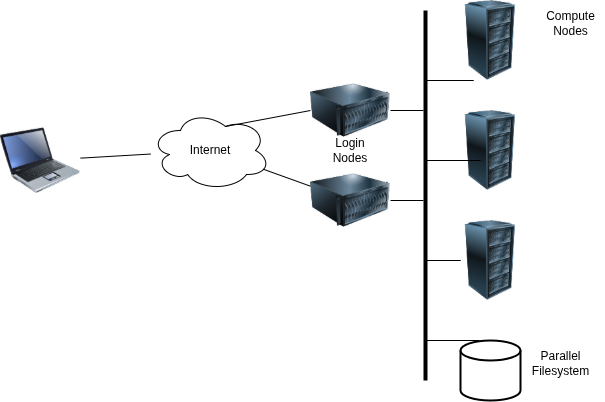

The diagram above was exported from draw.io. Its source (the exported page's mxGraphModel, read from the mxfile embedded in the PNG):
<mxGraphModel dx="1233" dy="692" grid="1" gridSize="10" guides="1" tooltips="1" connect="1" arrows="1" fold="1" page="1" pageScale="1" pageWidth="827" pageHeight="1169" math="0" shadow="0">
  <root>
    <mxCell id="0" />
    <mxCell id="1" parent="0" />
    <mxCell id="k9vhlAKsYk3Ox_He_cWh-3" value="" style="ellipse;shape=cloud;whiteSpace=wrap;html=1;" vertex="1" parent="1">
      <mxGeometry x="180" y="160" width="120" height="80" as="geometry" />
    </mxCell>
    <mxCell id="k9vhlAKsYk3Ox_He_cWh-4" value="" style="image;html=1;image=img/lib/clip_art/computers/Server_128x128.png" vertex="1" parent="1">
      <mxGeometry x="340" y="120" width="80" height="80" as="geometry" />
    </mxCell>
    <mxCell id="k9vhlAKsYk3Ox_He_cWh-5" value="" style="image;html=1;image=img/lib/clip_art/computers/Server_128x128.png" vertex="1" parent="1">
      <mxGeometry x="340" y="210" width="80" height="80" as="geometry" />
    </mxCell>
    <mxCell id="k9vhlAKsYk3Ox_He_cWh-6" value="" style="image;html=1;image=img/lib/clip_art/computers/Laptop_128x128.png" vertex="1" parent="1">
      <mxGeometry x="30" y="170" width="80" height="80" as="geometry" />
    </mxCell>
    <mxCell id="k9vhlAKsYk3Ox_He_cWh-7" value="" style="endArrow=none;html=1;rounded=0;" edge="1" parent="1" source="k9vhlAKsYk3Ox_He_cWh-6" target="k9vhlAKsYk3Ox_He_cWh-3">
      <mxGeometry width="50" height="50" relative="1" as="geometry">
        <mxPoint x="390" y="420" as="sourcePoint" />
        <mxPoint x="440" y="370" as="targetPoint" />
      </mxGeometry>
    </mxCell>
    <mxCell id="k9vhlAKsYk3Ox_He_cWh-8" value="" style="endArrow=none;html=1;rounded=0;" edge="1" parent="1" source="k9vhlAKsYk3Ox_He_cWh-3" target="k9vhlAKsYk3Ox_He_cWh-5">
      <mxGeometry width="50" height="50" relative="1" as="geometry">
        <mxPoint x="390" y="420" as="sourcePoint" />
        <mxPoint x="440" y="370" as="targetPoint" />
      </mxGeometry>
    </mxCell>
    <mxCell id="k9vhlAKsYk3Ox_He_cWh-10" value="" style="endArrow=none;html=1;rounded=0;exitX=0.625;exitY=0.2;exitDx=0;exitDy=0;exitPerimeter=0;entryX=0;entryY=0.5;entryDx=0;entryDy=0;" edge="1" parent="1" source="k9vhlAKsYk3Ox_He_cWh-3" target="k9vhlAKsYk3Ox_He_cWh-4">
      <mxGeometry width="50" height="50" relative="1" as="geometry">
        <mxPoint x="390" y="420" as="sourcePoint" />
        <mxPoint x="440" y="370" as="targetPoint" />
      </mxGeometry>
    </mxCell>
    <mxCell id="k9vhlAKsYk3Ox_He_cWh-11" value="" style="image;html=1;image=img/lib/clip_art/computers/Server_Rack_128x128.png" vertex="1" parent="1">
      <mxGeometry x="480" y="50" width="80" height="80" as="geometry" />
    </mxCell>
    <mxCell id="k9vhlAKsYk3Ox_He_cWh-12" value="" style="image;html=1;image=img/lib/clip_art/computers/Server_Rack_128x128.png" vertex="1" parent="1">
      <mxGeometry x="480" y="160" width="80" height="80" as="geometry" />
    </mxCell>
    <mxCell id="k9vhlAKsYk3Ox_He_cWh-13" value="" style="image;html=1;image=img/lib/clip_art/computers/Server_Rack_128x128.png" vertex="1" parent="1">
      <mxGeometry x="480" y="270" width="80" height="80" as="geometry" />
    </mxCell>
    <mxCell id="k9vhlAKsYk3Ox_He_cWh-14" value="" style="strokeWidth=2;html=1;shape=mxgraph.flowchart.database;whiteSpace=wrap;" vertex="1" parent="1">
      <mxGeometry x="490" y="390" width="60" height="60" as="geometry" />
    </mxCell>
    <mxCell id="k9vhlAKsYk3Ox_He_cWh-16" value="" style="line;strokeWidth=4;direction=south;html=1;perimeter=backbonePerimeter;points=[];outlineConnect=0;" vertex="1" parent="1">
      <mxGeometry x="450" y="60" width="10" height="370" as="geometry" />
    </mxCell>
    <mxCell id="k9vhlAKsYk3Ox_He_cWh-18" value="" style="endArrow=none;html=1;rounded=0;exitX=1;exitY=0.5;exitDx=0;exitDy=0;" edge="1" parent="1" source="k9vhlAKsYk3Ox_He_cWh-4" target="k9vhlAKsYk3Ox_He_cWh-16">
      <mxGeometry width="50" height="50" relative="1" as="geometry">
        <mxPoint x="390" y="380" as="sourcePoint" />
        <mxPoint x="440" y="330" as="targetPoint" />
      </mxGeometry>
    </mxCell>
    <mxCell id="k9vhlAKsYk3Ox_He_cWh-19" value="" style="endArrow=none;html=1;rounded=0;" edge="1" parent="1" source="k9vhlAKsYk3Ox_He_cWh-5" target="k9vhlAKsYk3Ox_He_cWh-16">
      <mxGeometry width="50" height="50" relative="1" as="geometry">
        <mxPoint x="390" y="380" as="sourcePoint" />
        <mxPoint x="440" y="330" as="targetPoint" />
      </mxGeometry>
    </mxCell>
    <mxCell id="k9vhlAKsYk3Ox_He_cWh-20" value="" style="endArrow=none;html=1;rounded=0;" edge="1" parent="1" source="k9vhlAKsYk3Ox_He_cWh-16" target="k9vhlAKsYk3Ox_He_cWh-11">
      <mxGeometry width="50" height="50" relative="1" as="geometry">
        <mxPoint x="430" y="270" as="sourcePoint" />
        <mxPoint x="440" y="330" as="targetPoint" />
      </mxGeometry>
    </mxCell>
    <mxCell id="k9vhlAKsYk3Ox_He_cWh-21" value="" style="endArrow=none;html=1;rounded=0;" edge="1" parent="1" source="k9vhlAKsYk3Ox_He_cWh-16">
      <mxGeometry width="50" height="50" relative="1" as="geometry">
        <mxPoint x="470" y="220" as="sourcePoint" />
        <mxPoint x="510" y="210" as="targetPoint" />
      </mxGeometry>
    </mxCell>
    <mxCell id="k9vhlAKsYk3Ox_He_cWh-22" value="" style="endArrow=none;html=1;rounded=0;" edge="1" parent="1" source="k9vhlAKsYk3Ox_He_cWh-16" target="k9vhlAKsYk3Ox_He_cWh-13">
      <mxGeometry width="50" height="50" relative="1" as="geometry">
        <mxPoint x="580" y="220" as="sourcePoint" />
        <mxPoint x="630" y="170" as="targetPoint" />
        <Array as="points">
          <mxPoint x="490" y="310" />
        </Array>
      </mxGeometry>
    </mxCell>
    <mxCell id="k9vhlAKsYk3Ox_He_cWh-23" value="" style="endArrow=none;html=1;rounded=0;" edge="1" parent="1" source="k9vhlAKsYk3Ox_He_cWh-16" target="k9vhlAKsYk3Ox_He_cWh-14">
      <mxGeometry width="50" height="50" relative="1" as="geometry">
        <mxPoint x="580" y="370" as="sourcePoint" />
        <mxPoint x="630" y="320" as="targetPoint" />
      </mxGeometry>
    </mxCell>
    <mxCell id="k9vhlAKsYk3Ox_He_cWh-24" value="Internet" style="text;strokeColor=none;align=center;fillColor=none;html=1;verticalAlign=middle;whiteSpace=wrap;rounded=0;" vertex="1" parent="1">
      <mxGeometry x="210" y="185" width="60" height="30" as="geometry" />
    </mxCell>
    <mxCell id="k9vhlAKsYk3Ox_He_cWh-25" value="Login&lt;div&gt;Nodes&lt;/div&gt;" style="text;strokeColor=none;align=center;fillColor=none;html=1;verticalAlign=middle;whiteSpace=wrap;rounded=0;" vertex="1" parent="1">
      <mxGeometry x="350" y="185" width="60" height="30" as="geometry" />
    </mxCell>
    <mxCell id="k9vhlAKsYk3Ox_He_cWh-26" value="Compute&lt;div&gt;Nodes&lt;/div&gt;" style="text;html=1;align=center;verticalAlign=middle;resizable=0;points=[];autosize=1;strokeColor=none;fillColor=none;" vertex="1" parent="1">
      <mxGeometry x="565" y="53" width="70" height="40" as="geometry" />
    </mxCell>
    <mxCell id="k9vhlAKsYk3Ox_He_cWh-27" value="Parallel&lt;div&gt;Filesystem&lt;/div&gt;" style="text;html=1;align=center;verticalAlign=middle;resizable=0;points=[];autosize=1;strokeColor=none;fillColor=none;" vertex="1" parent="1">
      <mxGeometry x="550" y="393" width="80" height="40" as="geometry" />
    </mxCell>
  </root>
</mxGraphModel>